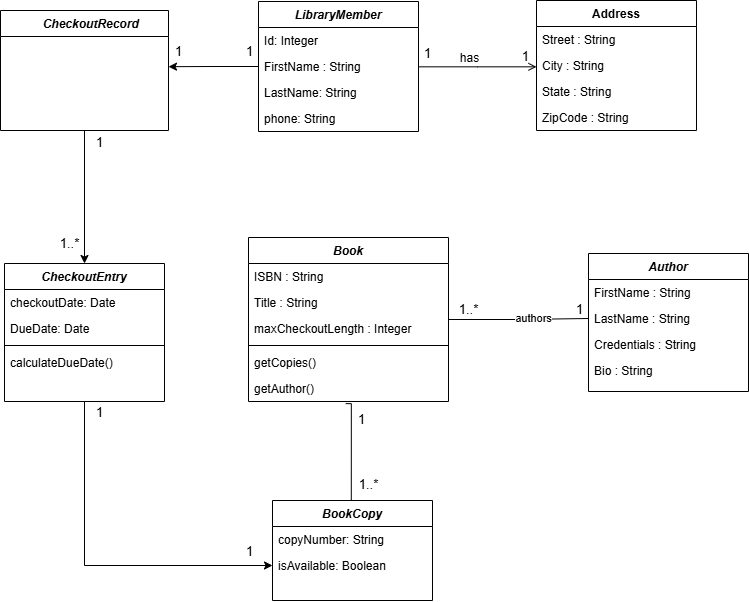

The diagram above was exported from draw.io. Its source (the exported page's mxGraphModel, read from the mxfile embedded in the PNG):
<mxGraphModel dx="1323" dy="687" grid="1" gridSize="10" guides="1" tooltips="1" connect="1" arrows="1" fold="1" page="1" pageScale="1" pageWidth="827" pageHeight="1169" math="0" shadow="0">
  <root>
    <mxCell id="WIyWlLk6GJQsqaUBKTNV-0" />
    <mxCell id="WIyWlLk6GJQsqaUBKTNV-1" parent="WIyWlLk6GJQsqaUBKTNV-0" />
    <mxCell id="zkfFHV4jXpPFQw0GAbJ--0" value="LibraryMember" style="swimlane;fontStyle=3;align=center;verticalAlign=top;childLayout=stackLayout;horizontal=1;startSize=26;horizontalStack=0;resizeParent=1;resizeLast=0;collapsible=1;marginBottom=0;rounded=0;shadow=0;strokeWidth=1;" parent="WIyWlLk6GJQsqaUBKTNV-1" vertex="1">
      <mxGeometry x="320" y="71" width="160" height="130" as="geometry">
        <mxRectangle x="230" y="140" width="160" height="26" as="alternateBounds" />
      </mxGeometry>
    </mxCell>
    <mxCell id="zkfFHV4jXpPFQw0GAbJ--1" value="Id: Integer" style="text;align=left;verticalAlign=top;spacingLeft=4;spacingRight=4;overflow=hidden;rotatable=0;points=[[0,0.5],[1,0.5]];portConstraint=eastwest;fontStyle=0" parent="zkfFHV4jXpPFQw0GAbJ--0" vertex="1">
      <mxGeometry y="26" width="160" height="26" as="geometry" />
    </mxCell>
    <mxCell id="ZnPu-fHKW9ruBoD4QGx2-56" style="edgeStyle=orthogonalEdgeStyle;rounded=0;orthogonalLoop=1;jettySize=auto;html=1;exitX=0;exitY=0.5;exitDx=0;exitDy=0;" edge="1" parent="zkfFHV4jXpPFQw0GAbJ--0" source="zkfFHV4jXpPFQw0GAbJ--2">
      <mxGeometry relative="1" as="geometry">
        <mxPoint x="-90" y="65.17647058823536" as="targetPoint" />
      </mxGeometry>
    </mxCell>
    <mxCell id="ZnPu-fHKW9ruBoD4QGx2-61" value="&lt;font style=&quot;font-size: 13px;&quot;&gt;1&lt;/font&gt;" style="edgeLabel;html=1;align=center;verticalAlign=middle;resizable=0;points=[];" vertex="1" connectable="0" parent="ZnPu-fHKW9ruBoD4QGx2-56">
      <mxGeometry x="-0.7851" y="-2" relative="1" as="geometry">
        <mxPoint y="-14" as="offset" />
      </mxGeometry>
    </mxCell>
    <mxCell id="ZnPu-fHKW9ruBoD4QGx2-62" value="&lt;font style=&quot;font-size: 13px;&quot;&gt;1&lt;/font&gt;" style="edgeLabel;html=1;align=center;verticalAlign=middle;resizable=0;points=[];" vertex="1" connectable="0" parent="ZnPu-fHKW9ruBoD4QGx2-56">
      <mxGeometry x="0.566" y="1" relative="1" as="geometry">
        <mxPoint x="-10" y="-17" as="offset" />
      </mxGeometry>
    </mxCell>
    <mxCell id="zkfFHV4jXpPFQw0GAbJ--2" value="FirstName : String" style="text;align=left;verticalAlign=top;spacingLeft=4;spacingRight=4;overflow=hidden;rotatable=0;points=[[0,0.5],[1,0.5]];portConstraint=eastwest;rounded=0;shadow=0;html=0;fontStyle=0" parent="zkfFHV4jXpPFQw0GAbJ--0" vertex="1">
      <mxGeometry y="52" width="160" height="26" as="geometry" />
    </mxCell>
    <mxCell id="zkfFHV4jXpPFQw0GAbJ--3" value="LastName: String" style="text;align=left;verticalAlign=top;spacingLeft=4;spacingRight=4;overflow=hidden;rotatable=0;points=[[0,0.5],[1,0.5]];portConstraint=eastwest;rounded=0;shadow=0;html=0;fontStyle=0" parent="zkfFHV4jXpPFQw0GAbJ--0" vertex="1">
      <mxGeometry y="78" width="160" height="26" as="geometry" />
    </mxCell>
    <mxCell id="zkfFHV4jXpPFQw0GAbJ--5" value="phone: String" style="text;align=left;verticalAlign=top;spacingLeft=4;spacingRight=4;overflow=hidden;rotatable=0;points=[[0,0.5],[1,0.5]];portConstraint=eastwest;fontStyle=0" parent="zkfFHV4jXpPFQw0GAbJ--0" vertex="1">
      <mxGeometry y="104" width="160" height="26" as="geometry" />
    </mxCell>
    <mxCell id="ZnPu-fHKW9ruBoD4QGx2-58" style="edgeStyle=orthogonalEdgeStyle;rounded=0;orthogonalLoop=1;jettySize=auto;html=1;entryX=0;entryY=0.5;entryDx=0;entryDy=0;" edge="1" parent="WIyWlLk6GJQsqaUBKTNV-1" source="zkfFHV4jXpPFQw0GAbJ--6" target="ZnPu-fHKW9ruBoD4QGx2-16">
      <mxGeometry relative="1" as="geometry" />
    </mxCell>
    <mxCell id="ZnPu-fHKW9ruBoD4QGx2-63" value="1" style="edgeLabel;html=1;align=center;verticalAlign=middle;resizable=0;points=[];fontSize=13;" vertex="1" connectable="0" parent="ZnPu-fHKW9ruBoD4QGx2-58">
      <mxGeometry x="-0.9405" y="-1" relative="1" as="geometry">
        <mxPoint x="15" as="offset" />
      </mxGeometry>
    </mxCell>
    <mxCell id="ZnPu-fHKW9ruBoD4QGx2-64" value="1" style="edgeLabel;html=1;align=center;verticalAlign=middle;resizable=0;points=[];fontSize=13;" vertex="1" connectable="0" parent="ZnPu-fHKW9ruBoD4QGx2-58">
      <mxGeometry x="0.7792" y="1" relative="1" as="geometry">
        <mxPoint x="15" y="-14" as="offset" />
      </mxGeometry>
    </mxCell>
    <mxCell id="zkfFHV4jXpPFQw0GAbJ--6" value="CheckoutEntry" style="swimlane;fontStyle=3;align=center;verticalAlign=top;childLayout=stackLayout;horizontal=1;startSize=26;horizontalStack=0;resizeParent=1;resizeLast=0;collapsible=1;marginBottom=0;rounded=0;shadow=0;strokeWidth=1;" parent="WIyWlLk6GJQsqaUBKTNV-1" vertex="1">
      <mxGeometry x="66" y="333" width="160" height="138" as="geometry">
        <mxRectangle x="130" y="380" width="160" height="26" as="alternateBounds" />
      </mxGeometry>
    </mxCell>
    <mxCell id="zkfFHV4jXpPFQw0GAbJ--7" value="checkoutDate: Date" style="text;align=left;verticalAlign=top;spacingLeft=4;spacingRight=4;overflow=hidden;rotatable=0;points=[[0,0.5],[1,0.5]];portConstraint=eastwest;fontStyle=0" parent="zkfFHV4jXpPFQw0GAbJ--6" vertex="1">
      <mxGeometry y="26" width="160" height="26" as="geometry" />
    </mxCell>
    <mxCell id="zkfFHV4jXpPFQw0GAbJ--8" value="DueDate: Date" style="text;align=left;verticalAlign=top;spacingLeft=4;spacingRight=4;overflow=hidden;rotatable=0;points=[[0,0.5],[1,0.5]];portConstraint=eastwest;rounded=0;shadow=0;html=0;fontStyle=0" parent="zkfFHV4jXpPFQw0GAbJ--6" vertex="1">
      <mxGeometry y="52" width="160" height="26" as="geometry" />
    </mxCell>
    <mxCell id="zkfFHV4jXpPFQw0GAbJ--9" value="" style="line;html=1;strokeWidth=1;align=left;verticalAlign=middle;spacingTop=-1;spacingLeft=3;spacingRight=3;rotatable=0;labelPosition=right;points=[];portConstraint=eastwest;fontStyle=0" parent="zkfFHV4jXpPFQw0GAbJ--6" vertex="1">
      <mxGeometry y="78" width="160" height="8" as="geometry" />
    </mxCell>
    <mxCell id="zkfFHV4jXpPFQw0GAbJ--11" value="calculateDueDate()" style="text;align=left;verticalAlign=top;spacingLeft=4;spacingRight=4;overflow=hidden;rotatable=0;points=[[0,0.5],[1,0.5]];portConstraint=eastwest;fontStyle=0" parent="zkfFHV4jXpPFQw0GAbJ--6" vertex="1">
      <mxGeometry y="86" width="160" height="26" as="geometry" />
    </mxCell>
    <mxCell id="ZnPu-fHKW9ruBoD4QGx2-57" style="edgeStyle=orthogonalEdgeStyle;rounded=0;orthogonalLoop=1;jettySize=auto;html=1;entryX=0.5;entryY=0;entryDx=0;entryDy=0;" edge="1" parent="WIyWlLk6GJQsqaUBKTNV-1" source="zkfFHV4jXpPFQw0GAbJ--13" target="zkfFHV4jXpPFQw0GAbJ--6">
      <mxGeometry relative="1" as="geometry" />
    </mxCell>
    <mxCell id="ZnPu-fHKW9ruBoD4QGx2-59" value="1" style="edgeLabel;html=1;align=center;verticalAlign=middle;resizable=0;points=[];fontSize=13;" vertex="1" connectable="0" parent="ZnPu-fHKW9ruBoD4QGx2-57">
      <mxGeometry x="-0.7803" y="2" relative="1" as="geometry">
        <mxPoint x="12" y="-4" as="offset" />
      </mxGeometry>
    </mxCell>
    <mxCell id="ZnPu-fHKW9ruBoD4QGx2-60" value="1..*" style="edgeLabel;html=1;align=center;verticalAlign=middle;resizable=0;points=[];fontSize=13;" vertex="1" connectable="0" parent="ZnPu-fHKW9ruBoD4QGx2-57">
      <mxGeometry x="0.6889" relative="1" as="geometry">
        <mxPoint x="-16" as="offset" />
      </mxGeometry>
    </mxCell>
    <mxCell id="zkfFHV4jXpPFQw0GAbJ--13" value="    CheckoutRecord" style="swimlane;fontStyle=3;align=center;verticalAlign=top;childLayout=stackLayout;horizontal=1;startSize=26;horizontalStack=0;resizeParent=1;resizeLast=0;collapsible=1;marginBottom=0;rounded=0;shadow=0;strokeWidth=1;" parent="WIyWlLk6GJQsqaUBKTNV-1" vertex="1">
      <mxGeometry x="62" y="80" width="168" height="120" as="geometry">
        <mxRectangle x="340" y="380" width="170" height="26" as="alternateBounds" />
      </mxGeometry>
    </mxCell>
    <mxCell id="zkfFHV4jXpPFQw0GAbJ--17" value="Address" style="swimlane;fontStyle=1;align=center;verticalAlign=top;childLayout=stackLayout;horizontal=1;startSize=26;horizontalStack=0;resizeParent=1;resizeLast=0;collapsible=1;marginBottom=0;rounded=0;shadow=0;strokeWidth=1;" parent="WIyWlLk6GJQsqaUBKTNV-1" vertex="1">
      <mxGeometry x="598" y="70" width="160" height="130" as="geometry">
        <mxRectangle x="550" y="140" width="160" height="26" as="alternateBounds" />
      </mxGeometry>
    </mxCell>
    <mxCell id="zkfFHV4jXpPFQw0GAbJ--18" value="Street : String" style="text;align=left;verticalAlign=top;spacingLeft=4;spacingRight=4;overflow=hidden;rotatable=0;points=[[0,0.5],[1,0.5]];portConstraint=eastwest;fontStyle=0" parent="zkfFHV4jXpPFQw0GAbJ--17" vertex="1">
      <mxGeometry y="26" width="160" height="26" as="geometry" />
    </mxCell>
    <mxCell id="zkfFHV4jXpPFQw0GAbJ--19" value="City : String" style="text;align=left;verticalAlign=top;spacingLeft=4;spacingRight=4;overflow=hidden;rotatable=0;points=[[0,0.5],[1,0.5]];portConstraint=eastwest;rounded=0;shadow=0;html=0;fontStyle=0" parent="zkfFHV4jXpPFQw0GAbJ--17" vertex="1">
      <mxGeometry y="52" width="160" height="26" as="geometry" />
    </mxCell>
    <mxCell id="zkfFHV4jXpPFQw0GAbJ--20" value="State : String" style="text;align=left;verticalAlign=top;spacingLeft=4;spacingRight=4;overflow=hidden;rotatable=0;points=[[0,0.5],[1,0.5]];portConstraint=eastwest;rounded=0;shadow=0;html=0;fontStyle=0" parent="zkfFHV4jXpPFQw0GAbJ--17" vertex="1">
      <mxGeometry y="78" width="160" height="26" as="geometry" />
    </mxCell>
    <mxCell id="zkfFHV4jXpPFQw0GAbJ--21" value="ZipCode : String" style="text;align=left;verticalAlign=top;spacingLeft=4;spacingRight=4;overflow=hidden;rotatable=0;points=[[0,0.5],[1,0.5]];portConstraint=eastwest;rounded=0;shadow=0;html=0;fontStyle=0" parent="zkfFHV4jXpPFQw0GAbJ--17" vertex="1">
      <mxGeometry y="104" width="160" height="26" as="geometry" />
    </mxCell>
    <mxCell id="zkfFHV4jXpPFQw0GAbJ--26" value="" style="endArrow=open;shadow=0;strokeWidth=1;rounded=0;curved=0;endFill=1;edgeStyle=elbowEdgeStyle;elbow=vertical;fontStyle=0" parent="WIyWlLk6GJQsqaUBKTNV-1" source="zkfFHV4jXpPFQw0GAbJ--0" target="zkfFHV4jXpPFQw0GAbJ--17" edge="1">
      <mxGeometry x="0.5" y="41" relative="1" as="geometry">
        <mxPoint x="470" y="142" as="sourcePoint" />
        <mxPoint x="630" y="142" as="targetPoint" />
        <mxPoint x="-40" y="32" as="offset" />
      </mxGeometry>
    </mxCell>
    <mxCell id="zkfFHV4jXpPFQw0GAbJ--27" value="1" style="resizable=0;align=left;verticalAlign=bottom;labelBackgroundColor=none;fontSize=13;fontStyle=0" parent="zkfFHV4jXpPFQw0GAbJ--26" connectable="0" vertex="1">
      <mxGeometry x="-1" relative="1" as="geometry">
        <mxPoint x="4" y="-5" as="offset" />
      </mxGeometry>
    </mxCell>
    <mxCell id="zkfFHV4jXpPFQw0GAbJ--28" value="1" style="resizable=0;align=right;verticalAlign=bottom;labelBackgroundColor=none;fontSize=13;fontStyle=0" parent="zkfFHV4jXpPFQw0GAbJ--26" connectable="0" vertex="1">
      <mxGeometry x="1" relative="1" as="geometry">
        <mxPoint x="-7" y="-2" as="offset" />
      </mxGeometry>
    </mxCell>
    <mxCell id="zkfFHV4jXpPFQw0GAbJ--29" value="has" style="text;html=1;resizable=0;points=[];;align=center;verticalAlign=middle;labelBackgroundColor=none;rounded=0;shadow=0;strokeWidth=1;fontSize=12;fontStyle=0" parent="zkfFHV4jXpPFQw0GAbJ--26" vertex="1" connectable="0">
      <mxGeometry x="0.5" y="49" relative="1" as="geometry">
        <mxPoint x="-38" y="40" as="offset" />
      </mxGeometry>
    </mxCell>
    <mxCell id="ZnPu-fHKW9ruBoD4QGx2-8" value="Book" style="swimlane;fontStyle=3;align=center;verticalAlign=top;childLayout=stackLayout;horizontal=1;startSize=26;horizontalStack=0;resizeParent=1;resizeLast=0;collapsible=1;marginBottom=0;rounded=0;shadow=0;strokeWidth=1;" vertex="1" parent="WIyWlLk6GJQsqaUBKTNV-1">
      <mxGeometry x="310" y="307" width="200" height="164" as="geometry">
        <mxRectangle x="230" y="140" width="160" height="26" as="alternateBounds" />
      </mxGeometry>
    </mxCell>
    <mxCell id="ZnPu-fHKW9ruBoD4QGx2-9" value="ISBN : String" style="text;align=left;verticalAlign=top;spacingLeft=4;spacingRight=4;overflow=hidden;rotatable=0;points=[[0,0.5],[1,0.5]];portConstraint=eastwest;fontStyle=0" vertex="1" parent="ZnPu-fHKW9ruBoD4QGx2-8">
      <mxGeometry y="26" width="200" height="26" as="geometry" />
    </mxCell>
    <mxCell id="ZnPu-fHKW9ruBoD4QGx2-10" value="Title : String" style="text;align=left;verticalAlign=top;spacingLeft=4;spacingRight=4;overflow=hidden;rotatable=0;points=[[0,0.5],[1,0.5]];portConstraint=eastwest;rounded=0;shadow=0;html=0;fontStyle=0" vertex="1" parent="ZnPu-fHKW9ruBoD4QGx2-8">
      <mxGeometry y="52" width="200" height="26" as="geometry" />
    </mxCell>
    <mxCell id="ZnPu-fHKW9ruBoD4QGx2-11" value="maxCheckoutLength : Integer" style="text;align=left;verticalAlign=top;spacingLeft=4;spacingRight=4;overflow=hidden;rotatable=0;points=[[0,0.5],[1,0.5]];portConstraint=eastwest;rounded=0;shadow=0;html=0;fontStyle=0" vertex="1" parent="ZnPu-fHKW9ruBoD4QGx2-8">
      <mxGeometry y="78" width="200" height="26" as="geometry" />
    </mxCell>
    <mxCell id="ZnPu-fHKW9ruBoD4QGx2-12" value="" style="line;html=1;strokeWidth=1;align=left;verticalAlign=middle;spacingTop=-1;spacingLeft=3;spacingRight=3;rotatable=0;labelPosition=right;points=[];portConstraint=eastwest;fontStyle=0" vertex="1" parent="ZnPu-fHKW9ruBoD4QGx2-8">
      <mxGeometry y="104" width="200" height="8" as="geometry" />
    </mxCell>
    <mxCell id="ZnPu-fHKW9ruBoD4QGx2-13" value="getCopies()" style="text;align=left;verticalAlign=top;spacingLeft=4;spacingRight=4;overflow=hidden;rotatable=0;points=[[0,0.5],[1,0.5]];portConstraint=eastwest;fontStyle=0" vertex="1" parent="ZnPu-fHKW9ruBoD4QGx2-8">
      <mxGeometry y="112" width="200" height="26" as="geometry" />
    </mxCell>
    <mxCell id="ZnPu-fHKW9ruBoD4QGx2-49" value="getAuthor()" style="text;align=left;verticalAlign=top;spacingLeft=4;spacingRight=4;overflow=hidden;rotatable=0;points=[[0,0.5],[1,0.5]];portConstraint=eastwest;fontStyle=0" vertex="1" parent="ZnPu-fHKW9ruBoD4QGx2-8">
      <mxGeometry y="138" width="200" height="26" as="geometry" />
    </mxCell>
    <mxCell id="ZnPu-fHKW9ruBoD4QGx2-14" value="BookCopy" style="swimlane;fontStyle=3;align=center;verticalAlign=top;childLayout=stackLayout;horizontal=1;startSize=26;horizontalStack=0;resizeParent=1;resizeLast=0;collapsible=1;marginBottom=0;rounded=0;shadow=0;strokeWidth=1;" vertex="1" parent="WIyWlLk6GJQsqaUBKTNV-1">
      <mxGeometry x="334" y="570" width="160" height="100" as="geometry">
        <mxRectangle x="230" y="140" width="160" height="26" as="alternateBounds" />
      </mxGeometry>
    </mxCell>
    <mxCell id="ZnPu-fHKW9ruBoD4QGx2-15" value="copyNumber: String" style="text;align=left;verticalAlign=top;spacingLeft=4;spacingRight=4;overflow=hidden;rotatable=0;points=[[0,0.5],[1,0.5]];portConstraint=eastwest;fontStyle=0" vertex="1" parent="ZnPu-fHKW9ruBoD4QGx2-14">
      <mxGeometry y="26" width="160" height="26" as="geometry" />
    </mxCell>
    <mxCell id="ZnPu-fHKW9ruBoD4QGx2-16" value="isAvailable: Boolean" style="text;align=left;verticalAlign=top;spacingLeft=4;spacingRight=4;overflow=hidden;rotatable=0;points=[[0,0.5],[1,0.5]];portConstraint=eastwest;rounded=0;shadow=0;html=0;fontStyle=0" vertex="1" parent="ZnPu-fHKW9ruBoD4QGx2-14">
      <mxGeometry y="52" width="160" height="26" as="geometry" />
    </mxCell>
    <mxCell id="ZnPu-fHKW9ruBoD4QGx2-20" value="Author" style="swimlane;fontStyle=3;align=center;verticalAlign=top;childLayout=stackLayout;horizontal=1;startSize=26;horizontalStack=0;resizeParent=1;resizeLast=0;collapsible=1;marginBottom=0;rounded=0;shadow=0;strokeWidth=1;" vertex="1" parent="WIyWlLk6GJQsqaUBKTNV-1">
      <mxGeometry x="650" y="323" width="160" height="138" as="geometry">
        <mxRectangle x="230" y="140" width="160" height="26" as="alternateBounds" />
      </mxGeometry>
    </mxCell>
    <mxCell id="ZnPu-fHKW9ruBoD4QGx2-21" value="FirstName : String" style="text;align=left;verticalAlign=top;spacingLeft=4;spacingRight=4;overflow=hidden;rotatable=0;points=[[0,0.5],[1,0.5]];portConstraint=eastwest;fontStyle=0" vertex="1" parent="ZnPu-fHKW9ruBoD4QGx2-20">
      <mxGeometry y="26" width="160" height="26" as="geometry" />
    </mxCell>
    <mxCell id="ZnPu-fHKW9ruBoD4QGx2-22" value="LastName : String" style="text;align=left;verticalAlign=top;spacingLeft=4;spacingRight=4;overflow=hidden;rotatable=0;points=[[0,0.5],[1,0.5]];portConstraint=eastwest;rounded=0;shadow=0;html=0;fontStyle=0" vertex="1" parent="ZnPu-fHKW9ruBoD4QGx2-20">
      <mxGeometry y="52" width="160" height="26" as="geometry" />
    </mxCell>
    <mxCell id="ZnPu-fHKW9ruBoD4QGx2-23" value="Credentials : String" style="text;align=left;verticalAlign=top;spacingLeft=4;spacingRight=4;overflow=hidden;rotatable=0;points=[[0,0.5],[1,0.5]];portConstraint=eastwest;rounded=0;shadow=0;html=0;fontStyle=0" vertex="1" parent="ZnPu-fHKW9ruBoD4QGx2-20">
      <mxGeometry y="78" width="160" height="26" as="geometry" />
    </mxCell>
    <mxCell id="ZnPu-fHKW9ruBoD4QGx2-25" value="Bio : String" style="text;align=left;verticalAlign=top;spacingLeft=4;spacingRight=4;overflow=hidden;rotatable=0;points=[[0,0.5],[1,0.5]];portConstraint=eastwest;fontStyle=0" vertex="1" parent="ZnPu-fHKW9ruBoD4QGx2-20">
      <mxGeometry y="104" width="160" height="26" as="geometry" />
    </mxCell>
    <mxCell id="ZnPu-fHKW9ruBoD4QGx2-37" style="edgeStyle=orthogonalEdgeStyle;rounded=0;orthogonalLoop=1;jettySize=auto;html=1;endArrow=none;endFill=0;fontStyle=0;entryX=0.492;entryY=1.081;entryDx=0;entryDy=0;entryPerimeter=0;exitX=0.5;exitY=0;exitDx=0;exitDy=0;" edge="1" parent="WIyWlLk6GJQsqaUBKTNV-1">
      <mxGeometry relative="1" as="geometry">
        <mxPoint x="412.79" y="570" as="sourcePoint" />
        <mxPoint x="407.19" y="473.106" as="targetPoint" />
        <Array as="points">
          <mxPoint x="412.99" y="473.09" />
        </Array>
      </mxGeometry>
    </mxCell>
    <mxCell id="ZnPu-fHKW9ruBoD4QGx2-53" value="&lt;font&gt;1&lt;/font&gt;" style="edgeLabel;html=1;align=center;verticalAlign=middle;resizable=0;points=[];fontStyle=0;fontSize=13;" vertex="1" connectable="0" parent="ZnPu-fHKW9ruBoD4QGx2-37">
      <mxGeometry x="0.8624" y="-1" relative="1" as="geometry">
        <mxPoint x="8" y="13" as="offset" />
      </mxGeometry>
    </mxCell>
    <mxCell id="ZnPu-fHKW9ruBoD4QGx2-54" value="&lt;font&gt;1..*&lt;/font&gt;" style="edgeLabel;html=1;align=center;verticalAlign=middle;resizable=0;points=[];fontStyle=0;fontSize=13;" vertex="1" connectable="0" parent="ZnPu-fHKW9ruBoD4QGx2-37">
      <mxGeometry x="-0.8381" y="-3" relative="1" as="geometry">
        <mxPoint x="13" y="-9" as="offset" />
      </mxGeometry>
    </mxCell>
    <mxCell id="ZnPu-fHKW9ruBoD4QGx2-38" style="edgeStyle=orthogonalEdgeStyle;rounded=0;orthogonalLoop=1;jettySize=auto;html=1;endArrow=none;endFill=0;fontStyle=0;entryX=0;entryY=0.5;entryDx=0;entryDy=0;" edge="1" parent="WIyWlLk6GJQsqaUBKTNV-1" source="ZnPu-fHKW9ruBoD4QGx2-8" target="ZnPu-fHKW9ruBoD4QGx2-22">
      <mxGeometry relative="1" as="geometry">
        <mxPoint x="459" y="430" as="targetPoint" />
      </mxGeometry>
    </mxCell>
    <mxCell id="ZnPu-fHKW9ruBoD4QGx2-50" value="1" style="edgeLabel;html=1;align=center;verticalAlign=middle;resizable=0;points=[];fontStyle=0;fontSize=13;" vertex="1" connectable="0" parent="ZnPu-fHKW9ruBoD4QGx2-38">
      <mxGeometry x="0.8685" y="1" relative="1" as="geometry">
        <mxPoint y="-9" as="offset" />
      </mxGeometry>
    </mxCell>
    <mxCell id="ZnPu-fHKW9ruBoD4QGx2-51" value="1..*" style="edgeLabel;html=1;align=center;verticalAlign=middle;resizable=0;points=[];fontStyle=0;fontSize=13;" vertex="1" connectable="0" parent="ZnPu-fHKW9ruBoD4QGx2-38">
      <mxGeometry x="-0.7044" y="2" relative="1" as="geometry">
        <mxPoint x="-3" y="-9" as="offset" />
      </mxGeometry>
    </mxCell>
    <mxCell id="ZnPu-fHKW9ruBoD4QGx2-52" value="authors" style="edgeLabel;html=1;align=center;verticalAlign=middle;resizable=0;points=[];fontStyle=0" vertex="1" connectable="0" parent="ZnPu-fHKW9ruBoD4QGx2-38">
      <mxGeometry x="0.2083" y="1" relative="1" as="geometry">
        <mxPoint as="offset" />
      </mxGeometry>
    </mxCell>
  </root>
</mxGraphModel>